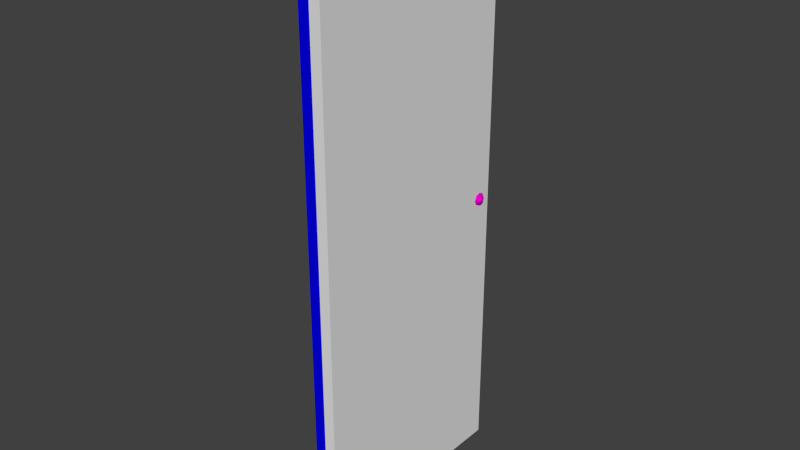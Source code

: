 # Source: door_with_keyhole.blend  (saved by Blender 2.73.0; exported with 4.5.12 LTS)
import bpy
from mathutils import Matrix  # noqa: F401  (used for matrix-valued properties, if any)

bpy.ops.wm.read_factory_settings(use_empty=True)
scene = bpy.context.scene
scene.name = 'Scene'

# ---- collections
col_collection_1 = bpy.data.collections.new('Collection 1'); scene.collection.children.link(col_collection_1)

# ---- materials (node trees are filled in below, after node groups)
mat_material = bpy.data.materials.new('Material')
mat_material.alpha_threshold = 0.0
mat_material.roughness = 0.5
mat_material_001 = bpy.data.materials.new('Material.001')
mat_material_001.alpha_threshold = 0.0
mat_material_001.roughness = 0.5
mat_material_002 = bpy.data.materials.new('Material.002')
mat_material_002.alpha_threshold = 0.0
mat_material_002.diffuse_color = (0.8, 0.0, 0.614, 1.0)
mat_material_002.roughness = 0.5

# ---- material node trees
mat_material.use_nodes = True; mat_material.node_tree.nodes.clear()
_N = mat_material.node_tree.nodes; _L = mat_material.node_tree.links
n0 = _N.new('ShaderNodeOutputMaterial'); n0.name = 'Material Output'; n0.location = (300, 300)
n1 = _N.new('ShaderNodeBsdfDiffuse'); n1.name = 'Diffuse BSDF'; n1.location = (10, 300)
n1.inputs[0].default_value = (0.0, 0.8, 0.001385, 1.0)
_L.new(n1.outputs[0], n0.inputs[0])
n0.is_active_output = True
mat_material_001.use_nodes = True; mat_material_001.node_tree.nodes.clear()
_N = mat_material_001.node_tree.nodes; _L = mat_material_001.node_tree.links
n0 = _N.new('ShaderNodeOutputMaterial'); n0.name = 'Material Output'; n0.location = (300, 300)
n1 = _N.new('ShaderNodeBsdfDiffuse'); n1.name = 'Diffuse BSDF'; n1.location = (10, 300)
n1.inputs[0].default_value = (0.001174, 0.0, 0.8, 1.0)
_L.new(n1.outputs[0], n0.inputs[0])
n0.is_active_output = True

# ---- world
world_world = bpy.data.worlds.new('World'); scene.world = world_world
world_world.color = (0.05088, 0.05088, 0.05088)
world_world.use_sun_shadow = False
world_world.sun_shadow_jitter_overblur = 0.0
world_world.cycles.sampling_method = 'MANUAL'
world_world.cycles.sample_map_resolution = 256

# ---- meshes
me_cube_000 = bpy.data.meshes.new('Cube.000')
me_cube_000.from_pydata([(0.2149, 2.734, 23.98), (0.2149, 2.734, 26.52), (0.02579, 2.734, 23.98), (0.02579, 2.734, 26.52), (0.2149, 2.734, 176.7), (0.2149, 2.734, 179.3), (0.02579, 2.734, 176.7), (0.02579, 2.734, 179.3), (0.02579, 0.02208, 176.7), (0.2149, -0.01709, 176.7), (0.2149, -0.01709, 179.3), (0.02579, 0.02208, 179.3), (0.02579, 0.02208, 23.98), (0.2149, -0.01709, 23.98), (0.2149, -0.01709, 26.52), (0.02579, 0.02208, 26.52)], [], [(12, 15, 3, 2), (14, 13, 0, 1), (13, 12, 2, 0), (15, 14, 1, 3), (3, 1, 0, 2), (8, 11, 7, 6), (10, 9, 4, 5), (9, 8, 6, 4), (11, 10, 5, 7), (7, 5, 4, 6), (10, 11, 8, 9), (14, 15, 12, 13)])
_uv = me_cube_000.uv_layers.new(name='UVMap')
_uv.uv.foreach_set('vector', [0.02313, 0.674, 0.02313, 0.371, 0.346, 0.371, 0.346, 0.674, 0.0001346, 0.9999, 0.0001346, 0.6968, 0.3276, 0.6968, 0.3276, 0.9999, 0.01847, 0.6966, 0.02313, 0.674, 0.346, 0.674, 0.346, 0.6966, 0.02313, 0.371, 0.01847, 0.3485, 0.346, 0.3485, 0.346, 0.371, 0.346, 0.371, 0.3685, 0.371, 0.3685, 0.674, 0.346, 0.674, 0.02313, 0.3257, 0.02313, 0.02265, 0.346, 0.02265, 0.346, 0.3257, 0.3688, 0.3032, 0.3688, 0.0001346, 0.6963, 0.0001346, 0.6963, 0.3032, 0.01847, 0.3482, 0.02313, 0.3257, 0.346, 0.3257, 0.346, 0.3482, 0.02313, 0.02265, 0.01847, 0.0001346, 0.346, 0.0001364, 0.346, 0.02265, 0.346, 0.02265, 0.3685, 0.02265, 0.3685, 0.3257, 0.346, 0.3257, 0.0001346, 0.02265, 0.02313, 0.02265, 0.02313, 0.3257, 0.0001346, 0.3257, 0.0001346, 0.371, 0.02313, 0.371, 0.02313, 0.674, 0.0001349, 0.674])
me_cube_000.materials.append(mat_material)
me_cube_000.use_remesh_preserve_volume = False
me_cube_000.use_remesh_preserve_attributes = False
me_cube_000.use_mirror_vertex_groups = False
me_cube_000.update()
me_cube_005 = bpy.data.meshes.new('Cube.005')
me_cube_005.from_pydata([(0.0, 0.0, 0.0), (0.0, 80.0, 0.0), (4.0, 80.0, 0.0), (4.0, 0.0, 0.0), (0.0, 0.0, 205.0), (0.0, 80.0, 205.0), (4.0, 80.0, 205.0), (4.0, 0.0, 205.0)], [], [(4, 5, 1, 0), (5, 6, 2, 1), (6, 7, 3, 2), (7, 4, 0, 3), (0, 1, 2, 3), (7, 6, 5, 4)])
me_cube_005.use_remesh_preserve_volume = False
me_cube_005.use_remesh_preserve_attributes = False
me_cube_005.use_mirror_vertex_groups = False
me_cube_005.update()
me_cube_002 = bpy.data.meshes.new('Cube.002')
me_cube_002.from_pydata([(-4.0, 0.0, 0.0), (-4.0, 80.0, 0.0), (0.0, 80.0, 0.0), (0.0, 0.0, 0.0), (-4.0, 0.0, 205.0), (-4.0, 80.0, 205.0), (0.0, 80.0, 205.0), (0.0, 0.0, 205.0), (-4.0, 0.0, 84.97), (-4.0, 80.0, 84.97), (0.0, 80.0, 84.97), (0.0, 0.0, 84.97), (-4.0, 0.0, 95.47), (-4.0, 80.0, 95.47), (0.0, 80.0, 95.47), (0.0, 0.0, 95.47), (-4.0, 0.0, 196.7), (-4.0, 80.0, 196.7), (0.0, 80.0, 196.7), (0.0, 0.0, 196.7), (-4.0, 80.0, 11.79), (0.0, 80.0, 11.79), (0.0, 0.0, 11.79), (-4.0, 0.0, 11.79), (0.0, 10.34, 95.47), (0.0, 69.66, 95.47), (0.0, 10.34, 196.7), (0.0, 69.66, 196.7), (0.0, 10.34, 84.97), (0.0, 69.66, 84.97), (0.0, 10.34, 11.79), (0.0, 69.66, 11.79), (-4.0, 69.66, 95.47), (-4.0, 10.34, 95.47), (-4.0, 69.66, 196.7), (-4.0, 10.34, 196.7), (-4.0, 69.66, 84.97), (-4.0, 10.34, 84.97), (-4.0, 69.66, 11.79), (-4.0, 10.34, 11.79), (-1.0, 12.35, 97.49), (-1.0, 67.65, 97.49), (-1.0, 12.35, 194.6), (-1.0, 67.65, 194.6), (-1.0, 12.35, 82.68), (-1.0, 67.65, 82.68), (-1.0, 12.35, 14.08), (-1.0, 67.65, 14.08), (-3.0, 67.65, 97.49), (-3.0, 12.35, 97.49), (-3.0, 67.65, 194.6), (-3.0, 12.35, 194.6), (-3.0, 67.65, 82.68), (-3.0, 12.35, 82.68), (-3.0, 67.65, 14.08), (-3.0, 12.35, 14.08), (0.0, 72.19, 84.97), (0.0, 77.48, 84.97), (0.0, 72.58, 95.1), (0.0, 77.08, 95.1), (0.0, 72.58, 90.6), (0.0, 77.08, 90.6), (-4.0, 77.08, 95.1), (-4.0, 72.58, 95.1), (-4.0, 77.48, 84.97), (-4.0, 72.19, 84.97), (-4.0, 72.58, 90.6), (-4.0, 77.08, 90.6), (0.0, 74.83, 96.03), (0.0, 71.65, 92.85), (0.0, 74.83, 89.67), (0.0, 78.01, 92.85), (-4.0, 78.01, 92.85), (-4.0, 74.83, 96.03), (-4.0, 74.83, 89.67), (-4.0, 71.65, 92.85)], [], [(23, 39, 38, 20, 1, 0), (21, 31, 30, 22, 3, 2), (10, 21, 2, 1, 20, 9, 13, 17, 5, 6, 18, 14), (0, 1, 2, 3), (7, 6, 5, 4), (59, 71, 61, 57, 10, 14), (64, 67, 72, 62, 13, 9), (34, 17, 13, 62, 73, 63, 32), (26, 19, 15, 24), (8, 23, 0, 3, 22, 11, 15, 19, 7, 4, 16, 12), (6, 7, 19, 26, 27, 18), (4, 5, 17, 34, 35, 16), (28, 11, 22, 30), (36, 65, 64, 9, 20, 38), (18, 27, 25, 58, 68, 59, 14), (31, 29, 45, 47), (10, 57, 56, 29, 31, 21), (28, 30, 46, 44), (16, 35, 33, 12), (39, 37, 53, 55), (8, 37, 39, 23), (36, 38, 54, 52), (43, 42, 40, 41), (45, 44, 46, 47), (30, 31, 47, 46), (29, 28, 44, 45), (26, 24, 40, 42), (25, 27, 43, 41), (27, 26, 42, 43), (24, 25, 41, 40), (51, 50, 48, 49), (53, 52, 54, 55), (38, 39, 55, 54), (37, 36, 52, 53), (34, 32, 48, 50), (33, 35, 51, 49), (35, 34, 50, 51), (32, 33, 49, 48), (25, 24, 15, 11, 28, 29, 56, 60, 69, 58), (60, 56, 57, 61, 70), (12, 33, 32, 63, 75, 66, 65, 36, 37, 8), (65, 66, 74, 67, 64), (69, 75, 63, 58), (73, 68, 58, 63), (68, 73, 62, 59), (71, 59, 62, 72), (72, 67, 61, 71), (61, 67, 74, 70), (70, 74, 66, 60), (75, 69, 60, 66)])
_uv = me_cube_002.uv_layers.new(name='UVMap')
_uv.uv.foreach_set('vector', [0.79, 0.05542, 0.7415, 0.05546, 0.4632, 0.05572, 0.4147, 0.0559, 0.4146, 0.0004135, 0.79, 0.0001286, 0.3946, 0.07453, 0.3462, 0.07449, 0.06751, 0.07473, 0.01899, 0.07477, 0.01891, 0.01942, 0.3947, 0.01905, 0.3935, 0.4172, 0.3946, 0.07453, 0.3947, 0.01905, 0.4135, 0.01908, 0.4134, 0.07456, 0.4124, 0.4172, 0.4125, 0.4671, 0.4135, 0.9417, 0.4135, 0.9809, 0.3947, 0.981, 0.3947, 0.9417, 0.3937, 0.4672, 0.01888, 0.0006339, 0.3947, 0.0001286, 0.3947, 0.01905, 0.01891, 0.01942, 0.01908, 0.9807, 0.3947, 0.981, 0.3947, 0.9999, 0.01906, 0.9995, 0.3793, 0.4655, 0.3839, 0.4546, 0.3795, 0.4442, 0.3816, 0.417, 0.3935, 0.4172, 0.3937, 0.4672, 0.4243, 0.3988, 0.4286, 0.4247, 0.4245, 0.435, 0.429, 0.4458, 0.4148, 0.4473, 0.4175, 0.3988, 0.4624, 0.9234, 0.4138, 0.9233, 0.4148, 0.4473, 0.429, 0.4458, 0.4388, 0.4462, 0.4486, 0.4459, 0.4629, 0.4476, 0.06761, 0.9417, 0.01913, 0.9416, 0.01927, 0.4673, 0.06773, 0.4674, 0.0005187, 0.4181, 0.0002125, 0.07479, 0.0001286, 0.01945, 0.01891, 0.01942, 0.01899, 0.07477, 0.01928, 0.4181, 0.01927, 0.4673, 0.01913, 0.9416, 0.01908, 0.9807, 0.0003168, 0.9807, 0.0003685, 0.9416, 0.0005211, 0.4673, 0.3947, 0.981, 0.01908, 0.9807, 0.01913, 0.9416, 0.06761, 0.9417, 0.3462, 0.9417, 0.3947, 0.9417, 0.7904, 0.9626, 0.4138, 0.9627, 0.4138, 0.9233, 0.4624, 0.9234, 0.7418, 0.9234, 0.7904, 0.9234, 0.06778, 0.4181, 0.01928, 0.4181, 0.01899, 0.07477, 0.06751, 0.07473, 0.4633, 0.3982, 0.4517, 0.398, 0.4243, 0.3988, 0.4175, 0.3988, 0.4147, 0.0559, 0.4632, 0.05572, 0.3947, 0.9417, 0.3462, 0.9417, 0.3461, 0.4673, 0.36, 0.4655, 0.3696, 0.4658, 0.3793, 0.4655, 0.3937, 0.4672, 0.3462, 0.07449, 0.3468, 0.418, 0.3367, 0.4068, 0.3363, 0.0857, 0.3935, 0.4172, 0.3816, 0.417, 0.3538, 0.418, 0.3468, 0.418, 0.3462, 0.07449, 0.3946, 0.07453, 0.06778, 0.4181, 0.06751, 0.07473, 0.0775, 0.08594, 0.07779, 0.4069, 0.7904, 0.9234, 0.7418, 0.9234, 0.7418, 0.4478, 0.7904, 0.4478, 0.7415, 0.05546, 0.7418, 0.3984, 0.7317, 0.3872, 0.7315, 0.06669, 0.7903, 0.3984, 0.7418, 0.3984, 0.7415, 0.05546, 0.79, 0.05542, 0.4633, 0.3982, 0.4632, 0.05572, 0.4732, 0.06686, 0.4733, 0.3871, 0.3362, 0.9317, 0.0776, 0.9316, 0.07765, 0.4774, 0.3361, 0.4773, 0.3367, 0.4068, 0.07779, 0.4069, 0.0775, 0.08594, 0.3363, 0.0857, 0.06751, 0.07473, 0.3462, 0.07449, 0.3363, 0.0857, 0.0775, 0.08594, 0.3468, 0.418, 0.06778, 0.4181, 0.07779, 0.4069, 0.3367, 0.4068, 0.06761, 0.9417, 0.06773, 0.4674, 0.07765, 0.4774, 0.0776, 0.9316, 0.3461, 0.4673, 0.3462, 0.9417, 0.3362, 0.9317, 0.3361, 0.4773, 0.3462, 0.9417, 0.06761, 0.9417, 0.0776, 0.9316, 0.3362, 0.9317, 0.06773, 0.4674, 0.3461, 0.4673, 0.3361, 0.4773, 0.07765, 0.4774, 0.7318, 0.9133, 0.4725, 0.9133, 0.4728, 0.4577, 0.7319, 0.4579, 0.7317, 0.3872, 0.4733, 0.3871, 0.4732, 0.06686, 0.7315, 0.06669, 0.4632, 0.05572, 0.7415, 0.05546, 0.7315, 0.06669, 0.4732, 0.06686, 0.7418, 0.3984, 0.4633, 0.3982, 0.4733, 0.3871, 0.7317, 0.3872, 0.4624, 0.9234, 0.4629, 0.4476, 0.4728, 0.4577, 0.4725, 0.9133, 0.7418, 0.4478, 0.7418, 0.9234, 0.7318, 0.9133, 0.7319, 0.4579, 0.7418, 0.9234, 0.4624, 0.9234, 0.4725, 0.9133, 0.7318, 0.9133, 0.4629, 0.4476, 0.7418, 0.4478, 0.7319, 0.4579, 0.4728, 0.4577, 0.3461, 0.4673, 0.06773, 0.4674, 0.01927, 0.4673, 0.01928, 0.4181, 0.06778, 0.4181, 0.3468, 0.418, 0.3538, 0.418, 0.3588, 0.4443, 0.3552, 0.4548, 0.36, 0.4655, 0.3588, 0.4443, 0.3538, 0.418, 0.3816, 0.417, 0.3795, 0.4442, 0.3689, 0.4401, 0.7904, 0.4478, 0.7418, 0.4478, 0.4629, 0.4476, 0.4486, 0.4459, 0.4533, 0.4352, 0.4491, 0.4248, 0.4517, 0.398, 0.4633, 0.3982, 0.7418, 0.3984, 0.7903, 0.3984, 0.4517, 0.398, 0.4491, 0.4248, 0.4387, 0.4206, 0.4286, 0.4247, 0.4243, 0.3988, 0.8093, 0.02289, 0.7906, 0.02289, 0.7906, 0.01151, 0.8093, 0.01151, 0.7906, 0.0001286, 0.8093, 0.0001287, 0.8093, 0.01151, 0.7906, 0.01151, 0.8093, 0.09116, 0.7906, 0.09116, 0.7906, 0.07978, 0.8093, 0.07978, 0.8093, 0.0684, 0.8093, 0.07978, 0.7906, 0.07978, 0.7906, 0.0684, 0.7906, 0.0684, 0.7906, 0.05702, 0.8093, 0.05702, 0.8093, 0.0684, 0.8093, 0.05702, 0.7906, 0.05702, 0.7906, 0.04564, 0.8093, 0.04564, 0.8093, 0.04564, 0.7906, 0.04564, 0.7906, 0.03426, 0.8093, 0.03426, 0.7906, 0.02289, 0.8093, 0.02289, 0.8093, 0.03426, 0.7906, 0.03426])
me_cube_002.materials.append(mat_material_001)
me_cube_002.use_remesh_preserve_volume = False
me_cube_002.use_remesh_preserve_attributes = False
me_cube_002.use_mirror_vertex_groups = False
me_cube_002.update()
me_cube_003 = bpy.data.meshes.new('Cube.003')
me_cube_003.from_pydata([(-4.606, 74.83, 94.4), (0.433, 72.58, 95.1), (0.433, 77.08, 95.1), (0.433, 72.58, 90.6), (0.433, 77.08, 90.6), (-4.433, 77.08, 95.1), (-4.433, 72.58, 95.1), (-4.433, 72.58, 90.6), (-4.433, 77.08, 90.6), (0.433, 74.83, 96.03), (0.433, 71.65, 92.85), (0.433, 74.83, 89.66), (0.433, 78.01, 92.85), (-4.433, 78.01, 92.85), (-4.433, 74.83, 96.03), (-4.433, 74.83, 89.66), (-4.433, 71.65, 92.85), (0.6059, 72.72, 94.96), (0.6059, 76.94, 94.96), (0.6059, 72.72, 90.73), (0.6059, 76.94, 90.73), (-4.606, 76.94, 94.96), (-4.606, 72.72, 94.96), (-4.606, 72.72, 90.73), (-4.606, 76.94, 90.73), (0.6059, 74.83, 95.84), (0.6059, 71.84, 92.85), (0.6059, 74.83, 89.86), (0.6059, 77.82, 92.85), (-4.606, 77.82, 92.85), (-4.606, 74.83, 95.84), (-4.606, 74.83, 89.86), (-4.606, 71.84, 92.85), (-4.606, 74.03, 91.23), (-4.606, 75.63, 91.23), (-4.606, 74.13, 93.97), (-4.606, 75.53, 93.97), (-4.606, 74.54, 93.13), (-4.606, 75.13, 93.13), (0.6059, 74.83, 94.4), (0.6059, 74.13, 93.97), (0.6059, 74.03, 91.23), (0.6059, 75.63, 91.23), (0.6059, 75.53, 93.97), (0.6059, 74.54, 93.13), (0.6059, 75.13, 93.13), (-4.531, 74.83, 94.32), (-4.531, 74.2, 91.34), (-4.531, 75.47, 91.34), (-4.531, 74.27, 93.91), (-4.531, 75.39, 93.91), (-4.531, 74.6, 93.12), (-4.531, 75.07, 93.12), (0.5305, 74.83, 94.32), (0.5305, 74.27, 93.91), (0.5305, 74.2, 91.34), (0.5305, 75.47, 91.34), (0.5305, 75.39, 93.91), (0.5305, 74.6, 93.12), (0.5305, 75.07, 93.12), (5.255, 74.85, 101.8), (4.674, 74.85, 102.6), (3.805, 74.85, 103.2), (2.779, 74.85, 103.4), (1.754, 74.85, 103.2), (0.8845, 74.85, 101.9), (-0.2115, 74.85, 103.4), (5.255, 75.57, 101.5), (4.674, 76.19, 102.1), (3.805, 76.6, 102.5), (2.779, 76.74, 102.6), (1.754, 76.6, 102.5), (0.8845, 75.69, 101.6), (-0.2115, 76.76, 102.6), (5.255, 75.87, 100.7), (4.674, 76.74, 100.7), (3.805, 77.32, 100.7), (2.779, 77.53, 100.7), (1.754, 77.32, 100.7), (0.8845, 76.05, 100.7), (-0.2115, 77.55, 100.7), (5.499, 74.85, 100.7), (5.255, 75.57, 100.0), (4.674, 76.19, 99.39), (3.805, 76.6, 98.97), (2.779, 76.74, 98.83), (1.754, 76.6, 98.97), (0.8845, 75.69, 99.88), (-0.2115, 76.76, 98.81), (5.255, 74.85, 99.7), (4.674, 74.85, 98.83), (3.805, 74.85, 98.25), (2.779, 74.85, 98.05), (1.754, 74.85, 98.25), (0.8845, 74.85, 99.53), (-0.2115, 74.85, 98.02), (-0.2115, 74.85, 100.7), (5.255, 74.12, 100.0), (4.674, 73.51, 99.39), (3.805, 73.1, 98.97), (2.779, 72.95, 98.83), (1.754, 73.1, 98.97), (0.8845, 74.0, 99.88), (-0.2115, 72.93, 98.81), (5.255, 73.82, 100.7), (4.674, 72.95, 100.7), (3.805, 72.37, 100.7), (2.779, 72.17, 100.7), (1.754, 72.37, 100.7), (0.8845, 73.65, 100.7), (-0.2115, 72.14, 100.7), (5.255, 74.12, 101.5), (4.674, 73.51, 102.1), (3.805, 73.1, 102.5), (2.779, 72.95, 102.6), (1.754, 73.1, 102.5), (0.8845, 74.0, 101.6), (-0.2115, 72.93, 102.6), (-9.278, 74.85, 99.7), (-8.697, 74.85, 98.83), (-7.828, 74.85, 98.25), (-6.803, 74.85, 98.05), (-5.777, 74.85, 98.25), (-4.908, 74.85, 99.53), (-3.812, 74.85, 98.02), (-9.278, 75.57, 100.0), (-8.697, 76.19, 99.39), (-7.828, 76.6, 98.97), (-6.803, 76.74, 98.83), (-5.777, 76.6, 98.97), (-4.908, 75.69, 99.88), (-3.812, 76.76, 98.81), (-9.278, 75.87, 100.7), (-8.697, 76.74, 100.7), (-7.828, 77.32, 100.7), (-6.803, 77.53, 100.7), (-5.777, 77.32, 100.7), (-4.908, 76.05, 100.7), (-3.812, 77.55, 100.7), (-9.523, 74.85, 100.7), (-9.278, 75.57, 101.5), (-8.697, 76.19, 102.1), (-7.828, 76.6, 102.5), (-6.803, 76.74, 102.6), (-5.777, 76.6, 102.5), (-4.908, 75.69, 101.6), (-3.812, 76.76, 102.6), (-9.278, 74.85, 101.8), (-8.697, 74.85, 102.6), (-7.828, 74.85, 103.2), (-6.803, 74.85, 103.4), (-5.777, 74.85, 103.2), (-4.908, 74.85, 101.9), (-3.812, 74.85, 103.4), (-3.812, 74.85, 100.7), (-9.278, 74.12, 101.5), (-8.697, 73.51, 102.1), (-7.828, 73.1, 102.5), (-6.803, 72.95, 102.6), (-5.777, 73.1, 102.5), (-4.908, 74.0, 101.6), (-3.812, 72.93, 102.6), (-9.278, 73.82, 100.7), (-8.697, 72.95, 100.7), (-7.828, 72.37, 100.7), (-6.803, 72.17, 100.7), (-5.777, 72.37, 100.7), (-4.908, 73.65, 100.7), (-3.812, 72.14, 100.7), (-9.278, 74.12, 100.0), (-8.697, 73.51, 99.39), (-7.828, 73.1, 98.97), (-6.803, 72.95, 98.83), (-5.777, 73.1, 98.97), (-4.908, 74.0, 99.88), (-3.812, 72.93, 98.81)], [], [(40, 39, 25, 17, 26), (15, 8, 4, 11), (13, 12, 4, 8), (21, 29, 36, 0, 30), (7, 15, 11, 3), (13, 5, 2, 12), (0, 35, 32, 22, 30), (6, 1, 9, 14), (6, 16, 10, 1), (5, 14, 9, 2), (7, 3, 10, 16), (14, 30, 22, 6), (6, 22, 32, 16), (2, 18, 28, 12), (5, 21, 30, 14), (9, 25, 18, 2), (12, 28, 20, 4), (3, 19, 26, 10), (15, 31, 24, 8), (16, 32, 23, 7), (4, 20, 27, 11), (7, 23, 31, 15), (10, 26, 17, 1), (13, 29, 21, 5), (11, 27, 19, 3), (1, 17, 25, 9), (8, 24, 29, 13), (42, 41, 19, 27, 20), (41, 44, 40, 26, 19), (39, 40, 54, 53), (23, 32, 35, 37, 33), (24, 31, 23, 33, 34), (28, 43, 45, 42, 20), (39, 43, 28, 18, 25), (41, 42, 56, 55), (29, 24, 34, 38, 36), (43, 39, 53, 57), (44, 41, 55, 58), (45, 43, 57, 59), (40, 44, 58, 54), (42, 45, 59, 56), (46, 53, 54, 49), (51, 49, 54, 58), (50, 57, 53, 46), (50, 52, 59, 57), (47, 51, 58, 55), (52, 48, 56, 59), (48, 47, 55, 56), (36, 38, 52, 50), (33, 37, 51, 47), (37, 35, 49, 51), (38, 34, 48, 52), (0, 36, 50, 46), (35, 0, 46, 49), (34, 33, 47, 48), (66, 65, 72, 73), (65, 64, 71, 72), (64, 63, 70, 71), (63, 62, 69, 70), (62, 61, 68, 69), (61, 60, 67, 68), (73, 72, 79, 80), (72, 71, 78, 79), (71, 70, 77, 78), (70, 69, 76, 77), (69, 68, 75, 76), (68, 67, 74, 75), (80, 79, 87, 88), (79, 78, 86, 87), (78, 77, 85, 86), (77, 76, 84, 85), (76, 75, 83, 84), (75, 74, 82, 83), (88, 87, 94, 95), (87, 86, 93, 94), (86, 85, 92, 93), (85, 84, 91, 92), (84, 83, 90, 91), (83, 82, 89, 90), (95, 94, 102, 103), (94, 93, 101, 102), (93, 92, 100, 101), (92, 91, 99, 100), (91, 90, 98, 99), (90, 89, 97, 98), (103, 102, 109, 110), (102, 101, 108, 109), (101, 100, 107, 108), (100, 99, 106, 107), (99, 98, 105, 106), (98, 97, 104, 105), (110, 109, 116, 117), (109, 108, 115, 116), (108, 107, 114, 115), (107, 106, 113, 114), (106, 105, 112, 113), (105, 104, 111, 112), (96, 66, 73), (60, 81, 67), (96, 73, 80), (67, 81, 74), (96, 80, 88), (74, 81, 82), (96, 88, 95), (82, 81, 89), (96, 95, 103), (89, 81, 97), (96, 103, 110), (97, 81, 104), (96, 110, 117), (104, 81, 111), (96, 117, 66), (117, 116, 65, 66), (116, 115, 64, 65), (115, 114, 63, 64), (114, 113, 62, 63), (113, 112, 61, 62), (112, 111, 60, 61), (111, 81, 60), (124, 123, 130, 131), (123, 122, 129, 130), (122, 121, 128, 129), (121, 120, 127, 128), (120, 119, 126, 127), (119, 118, 125, 126), (131, 130, 137, 138), (130, 129, 136, 137), (129, 128, 135, 136), (128, 127, 134, 135), (127, 126, 133, 134), (126, 125, 132, 133), (138, 137, 145, 146), (137, 136, 144, 145), (136, 135, 143, 144), (135, 134, 142, 143), (134, 133, 141, 142), (133, 132, 140, 141), (146, 145, 152, 153), (145, 144, 151, 152), (144, 143, 150, 151), (143, 142, 149, 150), (142, 141, 148, 149), (141, 140, 147, 148), (153, 152, 160, 161), (152, 151, 159, 160), (151, 150, 158, 159), (150, 149, 157, 158), (149, 148, 156, 157), (148, 147, 155, 156), (161, 160, 167, 168), (160, 159, 166, 167), (159, 158, 165, 166), (158, 157, 164, 165), (157, 156, 163, 164), (156, 155, 162, 163), (168, 167, 174, 175), (167, 166, 173, 174), (166, 165, 172, 173), (165, 164, 171, 172), (164, 163, 170, 171), (163, 162, 169, 170), (154, 124, 131), (118, 139, 125), (154, 131, 138), (125, 139, 132), (154, 138, 146), (132, 139, 140), (154, 146, 153), (140, 139, 147), (154, 153, 161), (147, 139, 155), (154, 161, 168), (155, 139, 162), (154, 168, 175), (162, 139, 169), (154, 175, 124), (175, 174, 123, 124), (174, 173, 122, 123), (173, 172, 121, 122), (172, 171, 120, 121), (171, 170, 119, 120), (170, 169, 118, 119), (169, 139, 118)])
me_cube_003.polygons.foreach_set('use_smooth', [True] * 183)
_uv = me_cube_003.uv_layers.new(name='UVMap')
_uv.uv.foreach_set('vector', [0.609, 0.5671, 0.6401, 0.5722, 0.6608, 0.6223, 0.5741, 0.6223, 0.513, 0.5611, 0.4257, 0.0002729, 0.5729, 0.09816, 0.5384, 0.1935, 0.4504, 0.1603, 0.6157, 0.2434, 0.6205, 0.2451, 0.5384, 0.1935, 0.5729, 0.09816, 0.6652, 0.6933, 0.7263, 0.7545, 0.6304, 0.7485, 0.5993, 0.7434, 0.5785, 0.6933, 0.2171, 0.0002727, 0.4257, 0.0002729, 0.4504, 0.1603, 0.3661, 0.1604, 0.6157, 0.2434, 0.5235, 0.363, 0.5225, 0.2558, 0.6205, 0.2451, 0.5993, 0.7434, 0.5809, 0.769, 0.5172, 0.8411, 0.5172, 0.7546, 0.5785, 0.6933, 0.1567, 0.3326, 0.3513, 0.2378, 0.4268, 0.2623, 0.3514, 0.4041, 0.1567, 0.3326, 0.0002727, 0.133, 0.3159, 0.1912, 0.3513, 0.2378, 0.5235, 0.363, 0.3514, 0.4041, 0.4268, 0.2623, 0.5225, 0.2558, 0.2171, 0.0002727, 0.3661, 0.1604, 0.3159, 0.1912, 0.0002727, 0.133, 0.5748, 0.6842, 0.5785, 0.6933, 0.5172, 0.7546, 0.5081, 0.7508, 0.5081, 0.7508, 0.5172, 0.7546, 0.5172, 0.8411, 0.5081, 0.8449, 0.7313, 0.5648, 0.7222, 0.561, 0.7222, 0.4745, 0.7313, 0.4707, 0.669, 0.6842, 0.6652, 0.6933, 0.5785, 0.6933, 0.5748, 0.6842, 0.6646, 0.6314, 0.6608, 0.6223, 0.7222, 0.561, 0.7313, 0.5648, 0.7313, 0.4707, 0.7222, 0.4745, 0.661, 0.4137, 0.6648, 0.4046, 0.5043, 0.4711, 0.5133, 0.4749, 0.513, 0.5611, 0.5039, 0.5648, 0.6686, 0.9109, 0.6648, 0.9018, 0.726, 0.8407, 0.7351, 0.8445, 0.5081, 0.8449, 0.5172, 0.8411, 0.5783, 0.9019, 0.5746, 0.9109, 0.6648, 0.4046, 0.661, 0.4137, 0.5745, 0.4138, 0.5708, 0.4047, 0.5746, 0.9109, 0.5783, 0.9019, 0.6648, 0.9018, 0.6686, 0.9109, 0.5039, 0.5648, 0.513, 0.5611, 0.5741, 0.6223, 0.5704, 0.6314, 0.7355, 0.7507, 0.7263, 0.7545, 0.6652, 0.6933, 0.669, 0.6842, 0.5708, 0.4047, 0.5745, 0.4138, 0.5133, 0.4749, 0.5043, 0.4711, 0.5704, 0.6314, 0.5741, 0.6223, 0.6608, 0.6223, 0.6646, 0.6314, 0.7351, 0.8445, 0.726, 0.8407, 0.7263, 0.7545, 0.7355, 0.7507, 0.6226, 0.4503, 0.5664, 0.4736, 0.5133, 0.4749, 0.5745, 0.4138, 0.661, 0.4137, 0.5664, 0.4736, 0.6108, 0.5324, 0.609, 0.5671, 0.513, 0.5611, 0.5133, 0.4749, 0.6401, 0.5722, 0.609, 0.5671, 0.6137, 0.5626, 0.6386, 0.5685, 0.5783, 0.9019, 0.5172, 0.8411, 0.5809, 0.769, 0.6066, 0.7923, 0.6168, 0.8652, 0.726, 0.8407, 0.6648, 0.9018, 0.5783, 0.9019, 0.6168, 0.8652, 0.673, 0.842, 0.7222, 0.4745, 0.6585, 0.5466, 0.6327, 0.5232, 0.6226, 0.4503, 0.661, 0.4137, 0.6401, 0.5722, 0.6585, 0.5466, 0.7222, 0.4745, 0.7222, 0.561, 0.6608, 0.6223, 0.5664, 0.4736, 0.6226, 0.4503, 0.6182, 0.4569, 0.5742, 0.4752, 0.7263, 0.7545, 0.726, 0.8407, 0.673, 0.842, 0.6286, 0.7832, 0.6304, 0.7485, 0.6585, 0.5466, 0.6401, 0.5722, 0.6386, 0.5685, 0.6519, 0.5467, 0.6108, 0.5324, 0.5664, 0.4736, 0.5742, 0.4752, 0.6137, 0.531, 0.6327, 0.5232, 0.6585, 0.5466, 0.6519, 0.5467, 0.6296, 0.5244, 0.609, 0.5671, 0.6108, 0.5324, 0.6137, 0.531, 0.6137, 0.5626, 0.6226, 0.4503, 0.6327, 0.5232, 0.6296, 0.5244, 0.6182, 0.4569, 0.6211, 0.0002731, 0.8113, 0.0002727, 0.8113, 0.02632, 0.6211, 0.02632, 0.6211, 0.05833, 0.6211, 0.02632, 0.8113, 0.02632, 0.8113, 0.05833, 0.6211, 0.2753, 0.8113, 0.2753, 0.8113, 0.3013, 0.6211, 0.3013, 0.6211, 0.2753, 0.6211, 0.2433, 0.8113, 0.2433, 0.8113, 0.2753, 0.6211, 0.1269, 0.6211, 0.05833, 0.8113, 0.05833, 0.8113, 0.1269, 0.6211, 0.2433, 0.6211, 0.1747, 0.8113, 0.1747, 0.8113, 0.2433, 0.6211, 0.1747, 0.6211, 0.1269, 0.8113, 0.1269, 0.8113, 0.1747, 0.6304, 0.7485, 0.6286, 0.7832, 0.6256, 0.7846, 0.6256, 0.753, 0.6168, 0.8652, 0.6066, 0.7923, 0.6098, 0.7912, 0.6212, 0.8587, 0.6066, 0.7923, 0.5809, 0.769, 0.5874, 0.7689, 0.6098, 0.7912, 0.6286, 0.7832, 0.673, 0.842, 0.6652, 0.8404, 0.6256, 0.7846, 0.5993, 0.7434, 0.6304, 0.7485, 0.6256, 0.753, 0.6008, 0.7471, 0.5809, 0.769, 0.5993, 0.7434, 0.6008, 0.7471, 0.5874, 0.7689, 0.673, 0.842, 0.6168, 0.8652, 0.6212, 0.8587, 0.6652, 0.8404, 0.8775, 0.6107, 0.8503, 0.5448, 0.8727, 0.5245, 0.9391, 0.5516, 0.4838, 0.4305, 0.5034, 0.5004, 0.429, 0.4865, 0.4325, 0.4266, 0.5034, 0.5004, 0.4929, 0.5564, 0.4189, 0.5207, 0.429, 0.4865, 0.4929, 0.5564, 0.4608, 0.6066, 0.4001, 0.5527, 0.4189, 0.5207, 0.4608, 0.6066, 0.4103, 0.6417, 0.3731, 0.5817, 0.4001, 0.5527, 0.4103, 0.6417, 0.3433, 0.6548, 0.3351, 0.6098, 0.3731, 0.5817, 0.9391, 0.5516, 0.8727, 0.5245, 0.8741, 0.4943, 0.941, 0.4655, 0.4325, 0.4266, 0.429, 0.4865, 0.3764, 0.465, 0.3754, 0.4106, 0.429, 0.4865, 0.4189, 0.5207, 0.383, 0.4936, 0.3764, 0.465, 0.4189, 0.5207, 0.4001, 0.5527, 0.3592, 0.5238, 0.383, 0.4936, 0.4001, 0.5527, 0.3731, 0.5817, 0.3381, 0.5523, 0.3592, 0.5238, 0.3731, 0.5817, 0.3351, 0.6098, 0.3148, 0.5829, 0.3381, 0.5523, 0.941, 0.4655, 0.8741, 0.4943, 0.853, 0.472, 0.8795, 0.4048, 0.3754, 0.4106, 0.3764, 0.465, 0.3066, 0.463, 0.307, 0.4046, 0.3764, 0.465, 0.383, 0.4936, 0.3058, 0.4892, 0.3066, 0.463, 0.383, 0.4936, 0.3592, 0.5238, 0.3013, 0.5142, 0.3058, 0.4892, 0.3592, 0.5238, 0.3381, 0.5523, 0.2948, 0.5405, 0.3013, 0.5142, 0.3381, 0.5523, 0.3148, 0.5829, 0.2857, 0.5711, 0.2948, 0.5405, 0.8795, 0.4048, 0.853, 0.472, 0.8219, 0.4712, 0.7936, 0.4046, 0.307, 0.4046, 0.3066, 0.463, 0.2403, 0.46, 0.2337, 0.4055, 0.3066, 0.463, 0.3058, 0.4892, 0.2445, 0.4894, 0.2403, 0.46, 0.3058, 0.4892, 0.3013, 0.5142, 0.2484, 0.5153, 0.2445, 0.4894, 0.3013, 0.5142, 0.2948, 0.5405, 0.2523, 0.5411, 0.2484, 0.5153, 0.2948, 0.5405, 0.2857, 0.5711, 0.2566, 0.5708, 0.2523, 0.5411, 0.7936, 0.4046, 0.8219, 0.4712, 0.7989, 0.4923, 0.7318, 0.4644, 0.2337, 0.4055, 0.2403, 0.46, 0.1756, 0.4802, 0.1638, 0.4246, 0.2403, 0.46, 0.2445, 0.4894, 0.1851, 0.5063, 0.1756, 0.4802, 0.2445, 0.4894, 0.2484, 0.5153, 0.1973, 0.5292, 0.1851, 0.5063, 0.2484, 0.5153, 0.2523, 0.5411, 0.2111, 0.553, 0.1973, 0.5292, 0.2523, 0.5411, 0.2566, 0.5708, 0.2286, 0.5806, 0.2111, 0.553, 0.7318, 0.4644, 0.7989, 0.4923, 0.799, 0.5232, 0.7318, 0.5506, 0.1638, 0.4246, 0.1756, 0.4802, 0.1161, 0.5094, 0.09911, 0.4565, 0.1756, 0.4802, 0.1851, 0.5063, 0.1157, 0.5365, 0.1161, 0.5094, 0.1851, 0.5063, 0.1973, 0.5292, 0.1462, 0.5569, 0.1157, 0.5365, 0.1973, 0.5292, 0.2111, 0.553, 0.1742, 0.5779, 0.1462, 0.5569, 0.2111, 0.553, 0.2286, 0.5806, 0.2062, 0.6013, 0.1742, 0.5779, 0.7318, 0.5506, 0.799, 0.5232, 0.8199, 0.5456, 0.7921, 0.6121, 0.09911, 0.4565, 0.1161, 0.5094, 0.06937, 0.5367, 0.04921, 0.4795, 0.1161, 0.5094, 0.1157, 0.5365, 0.08776, 0.5679, 0.06937, 0.5367, 0.1157, 0.5365, 0.1462, 0.5569, 0.114, 0.5942, 0.08776, 0.5679, 0.1462, 0.5569, 0.1742, 0.5779, 0.1487, 0.617, 0.114, 0.5942, 0.1742, 0.5779, 0.2062, 0.6013, 0.1954, 0.6341, 0.1487, 0.617, 0.9058, 0.2826, 0.9447, 0.1887, 0.9997, 0.2437, 0.3433, 0.6548, 0.2657, 0.6238, 0.3351, 0.6098, 0.9058, 0.2826, 0.9997, 0.2437, 0.9997, 0.3215, 0.3351, 0.6098, 0.2657, 0.6238, 0.3148, 0.5829, 0.9058, 0.2826, 0.9997, 0.3215, 0.9447, 0.3765, 0.3148, 0.5829, 0.2657, 0.6238, 0.2857, 0.5711, 0.9058, 0.2826, 0.9447, 0.3765, 0.8669, 0.3765, 0.2857, 0.5711, 0.2657, 0.6238, 0.2566, 0.5708, 0.9058, 0.2826, 0.8669, 0.3765, 0.8119, 0.3215, 0.2566, 0.5708, 0.2657, 0.6238, 0.2286, 0.5806, 0.9058, 0.2826, 0.8119, 0.3215, 0.8119, 0.2437, 0.2286, 0.5806, 0.2657, 0.6238, 0.2062, 0.6013, 0.9058, 0.2826, 0.8119, 0.2437, 0.8669, 0.1887, 0.2062, 0.6013, 0.2657, 0.6238, 0.1954, 0.6341, 0.9058, 0.2826, 0.8669, 0.1887, 0.9447, 0.1887, 0.7921, 0.6121, 0.8199, 0.5456, 0.8503, 0.5448, 0.8775, 0.6107, 0.04921, 0.4795, 0.06937, 0.5367, 0.0002727, 0.5708, 0.0002731, 0.4972, 0.06937, 0.5367, 0.08776, 0.5679, 0.02506, 0.6216, 0.0002727, 0.5708, 0.08776, 0.5679, 0.114, 0.5942, 0.06862, 0.6611, 0.02506, 0.6216, 0.114, 0.5942, 0.1487, 0.617, 0.1298, 0.6837, 0.06862, 0.6611, 0.1487, 0.617, 0.1954, 0.6341, 0.2044, 0.6781, 0.1298, 0.6837, 0.1954, 0.6341, 0.2657, 0.6238, 0.2044, 0.6781, 0.7993, 0.8897, 0.8259, 0.8234, 0.8562, 0.8248, 0.8847, 0.8905, 0.2471, 0.9486, 0.2502, 0.8932, 0.3186, 0.8843, 0.3197, 0.9426, 0.2502, 0.8932, 0.2514, 0.8634, 0.3135, 0.8566, 0.3186, 0.8843, 0.2514, 0.8634, 0.2519, 0.8374, 0.305, 0.8313, 0.3135, 0.8566, 0.2519, 0.8374, 0.2525, 0.8108, 0.2948, 0.8057, 0.305, 0.8313, 0.2525, 0.8108, 0.2527, 0.7808, 0.2819, 0.7758, 0.2948, 0.8057, 0.8847, 0.8905, 0.8562, 0.8248, 0.8783, 0.8042, 0.9462, 0.8303, 0.3197, 0.9426, 0.3186, 0.8843, 0.3862, 0.8659, 0.3896, 0.924, 0.3186, 0.8843, 0.3135, 0.8566, 0.3891, 0.8377, 0.3862, 0.8659, 0.3135, 0.8566, 0.305, 0.8313, 0.3608, 0.8122, 0.3891, 0.8377, 0.305, 0.8313, 0.2948, 0.8057, 0.3347, 0.7871, 0.3608, 0.8122, 0.2948, 0.8057, 0.2819, 0.7758, 0.3071, 0.7595, 0.3347, 0.7871, 0.9462, 0.8303, 0.8783, 0.8042, 0.879, 0.7736, 0.9447, 0.7441, 0.3896, 0.924, 0.3862, 0.8659, 0.4352, 0.8388, 0.4462, 0.899, 0.3862, 0.8659, 0.3891, 0.8377, 0.4203, 0.8064, 0.4352, 0.8388, 0.3891, 0.8377, 0.3608, 0.8122, 0.3967, 0.777, 0.4203, 0.8064, 0.3608, 0.8122, 0.3347, 0.7871, 0.3655, 0.7524, 0.3967, 0.777, 0.3347, 0.7871, 0.3071, 0.7595, 0.3234, 0.73, 0.3655, 0.7524, 0.9447, 0.7441, 0.879, 0.7736, 0.8576, 0.7513, 0.8835, 0.6842, 0.4462, 0.899, 0.4352, 0.8388, 0.5075, 0.8149, 0.4973, 0.8879, 0.4352, 0.8388, 0.4203, 0.8064, 0.489, 0.7602, 0.5075, 0.8149, 0.4203, 0.8064, 0.3967, 0.777, 0.4494, 0.7145, 0.489, 0.7602, 0.3967, 0.777, 0.3655, 0.7524, 0.3936, 0.6871, 0.4494, 0.7145, 0.3655, 0.7524, 0.3234, 0.73, 0.3248, 0.6842, 0.3936, 0.6871, 0.8835, 0.6842, 0.8576, 0.7513, 0.8268, 0.7504, 0.7977, 0.6842, 0.01188, 0.8838, 0.0002727, 0.8118, 0.07103, 0.8339, 0.05461, 0.8908, 0.0002727, 0.8118, 0.01856, 0.7575, 0.08581, 0.8028, 0.07103, 0.8339, 0.01856, 0.7575, 0.05719, 0.7134, 0.109, 0.7746, 0.08581, 0.8028, 0.05719, 0.7134, 0.1123, 0.6864, 0.1397, 0.7503, 0.109, 0.7746, 0.1123, 0.6864, 0.18, 0.6842, 0.1809, 0.7305, 0.1397, 0.7503, 0.7977, 0.6842, 0.8268, 0.7504, 0.8043, 0.7713, 0.736, 0.7448, 0.05461, 0.8908, 0.07103, 0.8339, 0.1171, 0.8648, 0.108, 0.9178, 0.07103, 0.8339, 0.08581, 0.8028, 0.1157, 0.8355, 0.1171, 0.8648, 0.08581, 0.8028, 0.109, 0.7746, 0.1441, 0.81, 0.1157, 0.8355, 0.109, 0.7746, 0.1397, 0.7503, 0.1701, 0.7852, 0.1441, 0.81, 0.1397, 0.7503, 0.1809, 0.7305, 0.1991, 0.7594, 0.1701, 0.7852, 0.736, 0.7448, 0.8043, 0.7713, 0.8035, 0.8024, 0.7371, 0.8313, 0.108, 0.9178, 0.1171, 0.8648, 0.1853, 0.8787, 0.1746, 0.9362, 0.1171, 0.8648, 0.1157, 0.8355, 0.1907, 0.8535, 0.1853, 0.8787, 0.1157, 0.8355, 0.1441, 0.81, 0.1995, 0.8297, 0.1907, 0.8535, 0.1441, 0.81, 0.1701, 0.7852, 0.2104, 0.805, 0.1995, 0.8297, 0.1701, 0.7852, 0.1991, 0.7594, 0.2238, 0.7755, 0.2104, 0.805, 0.9058, 0.09419, 0.9447, 0.0002727, 0.9997, 0.05529, 0.2527, 0.7808, 0.2527, 0.7269, 0.2819, 0.7758, 0.9058, 0.09419, 0.9997, 0.05529, 0.9997, 0.1331, 0.2819, 0.7758, 0.2527, 0.7269, 0.3071, 0.7595, 0.9058, 0.09419, 0.9997, 0.1331, 0.9447, 0.1881, 0.3071, 0.7595, 0.2527, 0.7269, 0.3234, 0.73, 0.9058, 0.09419, 0.9447, 0.1881, 0.8669, 0.1881, 0.3234, 0.73, 0.2527, 0.7269, 0.3248, 0.6842, 0.9058, 0.09419, 0.8669, 0.1881, 0.8119, 0.1331, 0.18, 0.6842, 0.2527, 0.7269, 0.1809, 0.7305, 0.9058, 0.09419, 0.8119, 0.1331, 0.8119, 0.05529, 0.1809, 0.7305, 0.2527, 0.7269, 0.1991, 0.7594, 0.9058, 0.09419, 0.8119, 0.05529, 0.8669, 0.0002727, 0.1991, 0.7594, 0.2527, 0.7269, 0.2238, 0.7755, 0.9058, 0.09419, 0.8669, 0.0002727, 0.9447, 0.0002727, 0.7371, 0.8313, 0.8035, 0.8024, 0.8259, 0.8234, 0.7993, 0.8897, 0.1746, 0.9362, 0.1853, 0.8787, 0.2502, 0.8932, 0.2471, 0.9486, 0.1853, 0.8787, 0.1907, 0.8535, 0.2514, 0.8634, 0.2502, 0.8932, 0.1907, 0.8535, 0.1995, 0.8297, 0.2519, 0.8374, 0.2514, 0.8634, 0.1995, 0.8297, 0.2104, 0.805, 0.2525, 0.8108, 0.2519, 0.8374, 0.2104, 0.805, 0.2238, 0.7755, 0.2527, 0.7808, 0.2525, 0.8108, 0.2238, 0.7755, 0.2527, 0.7269, 0.2527, 0.7808])
me_cube_003.materials.append(mat_material_002)
me_cube_003.use_remesh_preserve_volume = False
me_cube_003.use_remesh_preserve_attributes = False
me_cube_003.use_mirror_vertex_groups = False
me_cube_003.update()

# ---- objects
ob_door_stuff = bpy.data.objects.new('door_stuff', me_cube_000)
ob_ubx_door = bpy.data.objects.new('UBX_door', me_cube_005)
ob_door = bpy.data.objects.new('door', me_cube_002)
ob_knob = bpy.data.objects.new('knob', me_cube_003)

# ---- transforms, parenting, visibility, modifiers, constraints
ob_door_stuff.location = (0.0, 0.0, 0.0)
ob_door_stuff.lineart.crease_threshold = 0.0
ob_ubx_door.location = (0.0, 0.0, 0.0)
ob_ubx_door.hide_viewport = True
ob_ubx_door.lineart.crease_threshold = 0.0
ob_door.location = (0.0, 0.0, 0.0)
ob_door.lineart.crease_threshold = 0.0
ob_knob.location = (0.0, 0.0, 0.0)
ob_knob.lineart.crease_threshold = 0.0

# ---- collection membership
col_collection_1.objects.link(ob_door_stuff)
col_collection_1.objects.link(ob_ubx_door)
col_collection_1.objects.link(ob_door)
col_collection_1.objects.link(ob_knob)

# ---- scene / render settings (as saved in the file)
scene.frame_start = 1; scene.frame_end = 250; scene.frame_set(1)
scene.render.engine = 'CYCLES'
scene.render.resolution_percentage = 50
scene.render.dither_intensity = 0.0
scene.cycles.use_denoising = False
scene.cycles.samples = 10
scene.cycles.sampling_pattern = 'TABULATED_SOBOL'
scene.cycles.light_sampling_threshold = 0.0
scene.cycles.use_adaptive_sampling = False
scene.cycles.use_light_tree = False
scene.cycles.blur_glossy = 0.0
scene.cycles.pixel_filter_type = 'GAUSSIAN'
scene.cycles.sample_clamp_indirect = 0.0
scene.view_settings.view_transform = 'Standard'
bpy.context.view_layer.update()

# ---- added for rendering (the .blend has no active camera and no usable light): camera, sun
cam_auto = bpy.data.cameras.new('AutoCamera')
cam_auto.lens = 50.0
cam_auto.sensor_width = 36.0
cam_auto.clip_end = 3581.62
ob_auto_camera = bpy.data.objects.new('AutoCamera', cam_auto)
scene.collection.objects.link(ob_auto_camera)
ob_auto_camera.location = (202.07, -204.906, 265.765)
ob_auto_camera.rotation_euler = (1.09748, -7.21219e-08, 0.694738)
scene.camera = ob_auto_camera
light_auto_sun = bpy.data.lights.new('AutoSun', 'SUN')
light_auto_sun.energy = 3.0
light_auto_sun.angle = 0.0523599
ob_auto_sun = bpy.data.objects.new('AutoSun', light_auto_sun)
scene.collection.objects.link(ob_auto_sun)
ob_auto_sun.rotation_euler = (0.872665, 0.174533, 0.523599)
bpy.context.view_layer.update()
